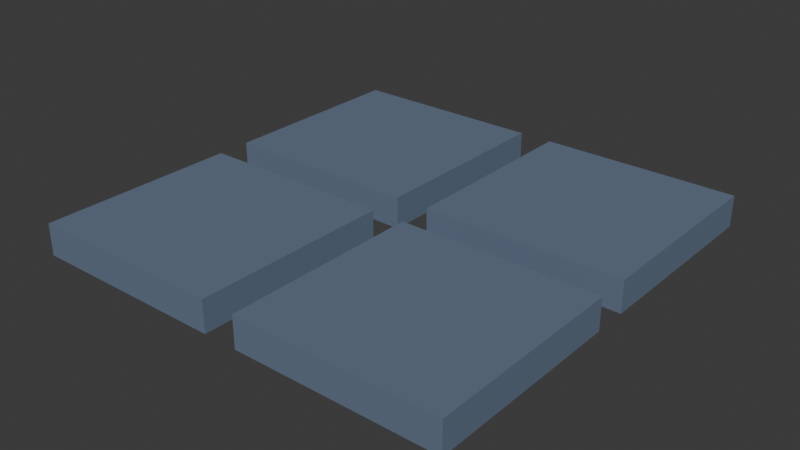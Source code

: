 # Source: bloque_camino.blend  (saved by Blender 4.5.92; exported with 4.5.12 LTS)
import bpy
from mathutils import Matrix  # noqa: F401  (used for matrix-valued properties, if any)

bpy.ops.wm.read_factory_settings(use_empty=True)
scene = bpy.context.scene
scene.name = 'Scene'

# ---- collections
col_collection = bpy.data.collections.new('Collection'); scene.collection.children.link(col_collection)

# ---- materials (node trees are filled in below, after node groups)
mat_mat_piedra_plaza = bpy.data.materials.new('Mat_Piedra_Plaza')

# ---- material node trees
mat_mat_piedra_plaza.use_nodes = True; mat_mat_piedra_plaza.node_tree.nodes.clear()
_N = mat_mat_piedra_plaza.node_tree.nodes; _L = mat_mat_piedra_plaza.node_tree.links
n0 = _N.new('ShaderNodeBsdfPrincipled'); n0.name = 'Principled BSDF'; n0.location = (-200, 100)
n0.inputs[0].default_value = (0.1274, 0.1746, 0.2582, 1.0)
n0.inputs[2].default_value = 0.8
n1 = _N.new('ShaderNodeOutputMaterial'); n1.name = 'Material Output'; n1.location = (200, 100)
_L.new(n0.outputs[0], n1.inputs[0])
n1.is_active_output = True

# ---- world
world_world = bpy.data.worlds.new('World'); scene.world = world_world
world_world.use_nodes = True; world_world.node_tree.nodes.clear()
_N = world_world.node_tree.nodes; _L = world_world.node_tree.links
n0 = _N.new('ShaderNodeOutputWorld'); n0.name = 'World Output'; n0.location = (200, 100)
n1 = _N.new('ShaderNodeBackground'); n1.name = 'Background'; n1.location = (-200, 100)
n1.inputs[0].default_value = (0.05088, 0.05088, 0.05088, 1.0)
_L.new(n1.outputs[0], n0.inputs[0])
n0.is_active_output = True
world_world.color = (0.05088, 0.05088, 0.05088)
world_world.sun_shadow_jitter_overblur = 0.0

# ---- meshes
me_cube = bpy.data.meshes.new('Cube')
me_cube.from_pydata([(-0.225, -0.225, -0.225), (-0.225, -0.225, 0.225), (-0.225, 0.225, -0.225), (-0.225, 0.225, 0.225), (0.225, -0.225, -0.225), (0.225, -0.225, 0.225), (0.225, 0.225, -0.225), (0.225, 0.225, 0.225)], [], [(0, 1, 3, 2), (2, 3, 7, 6), (6, 7, 5, 4), (4, 5, 1, 0), (2, 6, 4, 0), (7, 3, 1, 5)])
_uv = me_cube.uv_layers.new(name='UVMap')
_uv.uv.foreach_set('vector', [0.375, 0.0, 0.625, 0.0, 0.625, 0.25, 0.375, 0.25, 0.375, 0.25, 0.625, 0.25, 0.625, 0.5, 0.375, 0.5, 0.375, 0.5, 0.625, 0.5, 0.625, 0.75, 0.375, 0.75, 0.375, 0.75, 0.625, 0.75, 0.625, 1.0, 0.375, 1.0, 0.125, 0.5, 0.375, 0.5, 0.375, 0.75, 0.125, 0.75, 0.625, 0.5, 0.875, 0.5, 0.875, 0.75, 0.625, 0.75])
me_cube.materials.append(mat_mat_piedra_plaza)
me_cube.update()
me_cube_001 = bpy.data.meshes.new('Cube.001')
me_cube_001.from_pydata([(-0.225, -0.225, -0.225), (-0.225, -0.225, 0.225), (-0.225, 0.225, -0.225), (-0.225, 0.225, 0.225), (0.225, -0.225, -0.225), (0.225, -0.225, 0.225), (0.225, 0.225, -0.225), (0.225, 0.225, 0.225)], [], [(0, 1, 3, 2), (2, 3, 7, 6), (6, 7, 5, 4), (4, 5, 1, 0), (2, 6, 4, 0), (7, 3, 1, 5)])
_uv = me_cube_001.uv_layers.new(name='UVMap')
_uv.uv.foreach_set('vector', [0.375, 0.0, 0.625, 0.0, 0.625, 0.25, 0.375, 0.25, 0.375, 0.25, 0.625, 0.25, 0.625, 0.5, 0.375, 0.5, 0.375, 0.5, 0.625, 0.5, 0.625, 0.75, 0.375, 0.75, 0.375, 0.75, 0.625, 0.75, 0.625, 1.0, 0.375, 1.0, 0.125, 0.5, 0.375, 0.5, 0.375, 0.75, 0.125, 0.75, 0.625, 0.5, 0.875, 0.5, 0.875, 0.75, 0.625, 0.75])
me_cube_001.materials.append(mat_mat_piedra_plaza)
me_cube_001.update()
me_cube_002 = bpy.data.meshes.new('Cube.002')
me_cube_002.from_pydata([(-0.225, -0.225, -0.225), (-0.225, -0.225, 0.225), (-0.225, 0.225, -0.225), (-0.225, 0.225, 0.225), (0.225, -0.225, -0.225), (0.225, -0.225, 0.225), (0.225, 0.225, -0.225), (0.225, 0.225, 0.225)], [], [(0, 1, 3, 2), (2, 3, 7, 6), (6, 7, 5, 4), (4, 5, 1, 0), (2, 6, 4, 0), (7, 3, 1, 5)])
_uv = me_cube_002.uv_layers.new(name='UVMap')
_uv.uv.foreach_set('vector', [0.375, 0.0, 0.625, 0.0, 0.625, 0.25, 0.375, 0.25, 0.375, 0.25, 0.625, 0.25, 0.625, 0.5, 0.375, 0.5, 0.375, 0.5, 0.625, 0.5, 0.625, 0.75, 0.375, 0.75, 0.375, 0.75, 0.625, 0.75, 0.625, 1.0, 0.375, 1.0, 0.125, 0.5, 0.375, 0.5, 0.375, 0.75, 0.125, 0.75, 0.625, 0.5, 0.875, 0.5, 0.875, 0.75, 0.625, 0.75])
me_cube_002.materials.append(mat_mat_piedra_plaza)
me_cube_002.update()
me_cube_003 = bpy.data.meshes.new('Cube.003')
me_cube_003.from_pydata([(-0.225, -0.225, -0.225), (-0.225, -0.225, 0.225), (-0.225, 0.225, -0.225), (-0.225, 0.225, 0.225), (0.225, -0.225, -0.225), (0.225, -0.225, 0.225), (0.225, 0.225, -0.225), (0.225, 0.225, 0.225)], [], [(0, 1, 3, 2), (2, 3, 7, 6), (6, 7, 5, 4), (4, 5, 1, 0), (2, 6, 4, 0), (7, 3, 1, 5)])
_uv = me_cube_003.uv_layers.new(name='UVMap')
_uv.uv.foreach_set('vector', [0.375, 0.0, 0.625, 0.0, 0.625, 0.25, 0.375, 0.25, 0.375, 0.25, 0.625, 0.25, 0.625, 0.5, 0.375, 0.5, 0.375, 0.5, 0.625, 0.5, 0.625, 0.75, 0.375, 0.75, 0.375, 0.75, 0.625, 0.75, 0.625, 1.0, 0.375, 1.0, 0.125, 0.5, 0.375, 0.5, 0.375, 0.75, 0.125, 0.75, 0.625, 0.5, 0.875, 0.5, 0.875, 0.75, 0.625, 0.75])
me_cube_003.materials.append(mat_mat_piedra_plaza)
me_cube_003.update()

# ---- objects
ob_cube = bpy.data.objects.new('Cube', me_cube)
ob_cube_001 = bpy.data.objects.new('Cube.001', me_cube_001)
ob_cube_002 = bpy.data.objects.new('Cube.002', me_cube_002)
ob_cube_003 = bpy.data.objects.new('Cube.003', me_cube_003)

# ---- transforms, parenting, visibility, modifiers, constraints
ob_cube.location = (-0.25, -0.25, 0.05)
ob_cube.scale = (0.95, 0.95, 0.15)
ob_cube_001.location = (-0.25, 0.25, 0.05)
ob_cube_001.scale = (0.95, 0.95, 0.15)
ob_cube_002.location = (0.25, -0.25, 0.05)
ob_cube_002.scale = (0.95, 0.95, 0.15)
ob_cube_003.location = (0.25, 0.25, 0.05)
ob_cube_003.scale = (0.95, 0.95, 0.15)

# ---- collection membership
col_collection.objects.link(ob_cube)
col_collection.objects.link(ob_cube_001)
col_collection.objects.link(ob_cube_002)
col_collection.objects.link(ob_cube_003)

# ---- scene / render settings (as saved in the file)
scene.frame_start = 1; scene.frame_end = 250; scene.frame_set(1)
scene.render.engine = 'BLENDER_EEVEE_NEXT'
bpy.context.view_layer.update()

# ---- added for rendering (the .blend has no active camera and no usable light): camera, sun
cam_auto = bpy.data.cameras.new('AutoCamera')
cam_auto.lens = 50.0
cam_auto.sensor_width = 36.0
cam_auto.clip_end = 1000.0
ob_auto_camera = bpy.data.objects.new('AutoCamera', cam_auto)
scene.collection.objects.link(ob_auto_camera)
ob_auto_camera.location = (1.21521, -1.45825, 1.02217)
ob_auto_camera.rotation_euler = (1.09748, -7.21219e-08, 0.694738)
scene.camera = ob_auto_camera
light_auto_sun = bpy.data.lights.new('AutoSun', 'SUN')
light_auto_sun.energy = 3.0
light_auto_sun.angle = 0.0523599
ob_auto_sun = bpy.data.objects.new('AutoSun', light_auto_sun)
scene.collection.objects.link(ob_auto_sun)
ob_auto_sun.rotation_euler = (0.872665, 0.174533, 0.523599)
bpy.context.view_layer.update()
